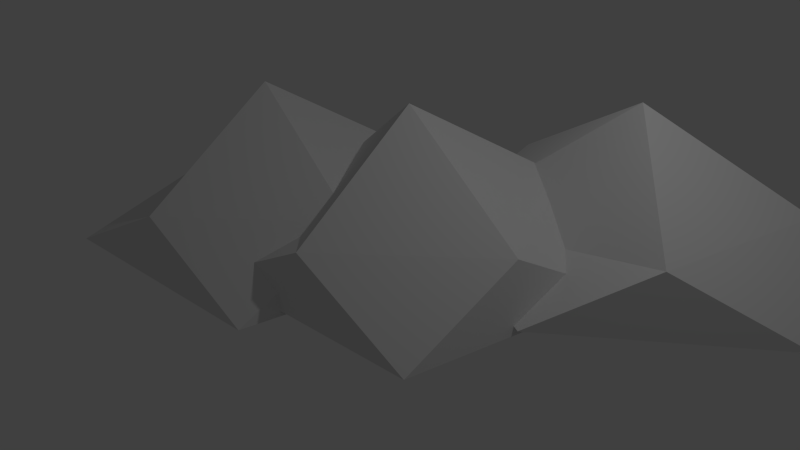 # Source: stones.blend  (saved by Blender 2.71.0; exported with 4.5.12 LTS)
import bpy
from mathutils import Matrix  # noqa: F401  (used for matrix-valued properties, if any)

bpy.ops.wm.read_factory_settings(use_empty=True)
scene = bpy.context.scene
scene.name = 'Scene'

# ---- collections
col_collection_1 = bpy.data.collections.new('Collection 1'); scene.collection.children.link(col_collection_1)

# ---- world
world_world = bpy.data.worlds.new('World'); scene.world = world_world
world_world.color = (0.05088, 0.05088, 0.05088)
world_world.use_sun_shadow = False
world_world.sun_shadow_jitter_overblur = 0.0
world_world.cycles.sampling_method = 'MANUAL'
world_world.cycles.sample_map_resolution = 256

# ---- cameras
cam_camera = bpy.data.cameras.new('Camera')
cam_camera.clip_end = 100.0
cam_camera.lens = 35.0
cam_camera.sensor_width = 32.0
cam_camera.sensor_height = 18.0
cam_camera.ortho_scale = 7.314
cam_camera.dof.focus_distance = 0.0
cam_camera.dof.aperture_fstop = 128.0

# ---- lights
light_lamp = bpy.data.lights.new('Lamp', 'POINT')
light_lamp.transmission_factor = 0.0
light_lamp.cutoff_distance = 30.0
light_lamp.energy = 100.0
light_lamp.shadow_buffer_clip_start = 1.001
light_lamp.shadow_soft_size = 0.1
light_lamp.shadow_maximum_resolution = 0.006
light_lamp.use_absolute_resolution = True
light_lamp.cycles.use_multiple_importance_sampling = False

# ---- meshes
me_sphere_002 = bpy.data.meshes.new('Sphere.002')
me_sphere_002.from_pydata([(-0.6151, -1.657, -0.2444), (-1.745, 0.695, -0.2444), (0.143, 2.496, -0.2444), (2.439, 1.257, -0.2444), (1.97, -1.309, -0.2444), (-0.678, 1.461, 0.5599), (1.208, 1.715, 0.5599), (2.032, -0.0004578, 0.5599), (0.655, -1.314, 0.5599), (0.4394, 0.2903, 1.56)], [], [(0, 4, 8), (2, 1, 5), (3, 2, 6), (4, 3, 7), (2, 5, 6), (3, 6, 7), (4, 7, 8), (9, 1, 8), (5, 1, 9), (6, 5, 9), (7, 6, 9), (8, 7, 9), (1, 0, 8)])
_uv = me_sphere_002.uv_layers.new(name='UVMap')
_uv.uv.foreach_set('vector', [1.0, 0.0, 1.0, 0.4665, 0.8508, 0.2333, 0.109, 0.0, 0.4592, 0.1596, 0.1848, 0.1168, 0.8508, 0.04269, 0.8508, 0.5092, 0.7011, 0.2753, 0.4592, 0.7939, 0.8633, 0.5506, 0.7382, 0.7984, 0.8508, 0.5092, 0.6563, 0.5506, 0.7011, 0.2753, 0.8508, 0.04269, 0.7011, 0.2753, 0.6563, 0.0, 0.4592, 0.7939, 0.7382, 0.7984, 0.5222, 0.9782, 0.0, 0.3963, 0.4592, 0.1596, 0.1848, 0.6665, 0.1848, 0.1168, 0.4592, 0.1596, 0.0, 0.3963, 0.7011, 0.2753, 0.6563, 0.5506, 0.4592, 0.2753, 0.6563, 0.0, 0.7011, 0.2753, 0.4592, 0.2753, 0.5222, 0.9782, 0.7382, 0.7984, 0.8633, 1.0, 0.4592, 0.1596, 0.4592, 0.6254, 0.1848, 0.6665])
me_sphere_002.use_remesh_preserve_volume = False
me_sphere_002.use_remesh_preserve_attributes = False
me_sphere_002.use_mirror_vertex_groups = False
me_sphere_002.update()
me_sphere = bpy.data.meshes.new('Sphere')
me_sphere.from_pydata([(2.603, 0.05319, -0.2444), (0.3102, 1.298, -0.2444), (0.7858, 3.863, -0.2444), (3.372, 4.204, -0.2444), (4.495, 1.849, -0.2444), (0.7261, 2.544, 0.5599), (2.106, 3.854, 0.5599), (3.779, 2.946, 0.5599), (3.432, 1.075, 0.5599), (2.318, 2.249, 1.56), (-2.538, -2.34, -0.2444), (-3.667, 0.01199, -0.2444), (-1.78, 1.813, -0.2444), (0.5164, 0.5742, -0.2444), (0.04787, -1.992, -0.2444), (-2.601, 0.7784, 0.5599), (-0.7146, 1.032, 0.5599), (0.1092, -0.6835, 0.5599), (-1.268, -1.997, 0.5599), (-1.483, -0.3928, 1.56)], [], [(0, 4, 8), (2, 1, 5), (3, 2, 6), (4, 3, 7), (2, 5, 6), (3, 6, 7), (4, 7, 8), (9, 1, 8), (5, 1, 9), (6, 5, 9), (7, 6, 9), (8, 7, 9), (1, 0, 8), (10, 14, 18), (12, 11, 15), (13, 12, 16), (14, 13, 17), (12, 15, 16), (13, 16, 17), (14, 17, 18), (19, 11, 18), (15, 11, 19), (16, 15, 19), (17, 16, 19), (18, 17, 19), (11, 10, 18)])
_uv = me_sphere.uv_layers.new(name='UVMap')
_uv.uv.foreach_set('vector', [1.0, 0.0, 1.0, 0.4665, 0.8508, 0.2333, 0.109, 0.0, 0.4592, 0.1596, 0.1848, 0.1168, 0.8508, 0.04269, 0.8508, 0.5092, 0.7011, 0.2753, 0.4592, 0.7939, 0.8633, 0.5506, 0.7382, 0.7984, 0.8508, 0.5092, 0.6563, 0.5506, 0.7011, 0.2753, 0.8508, 0.04269, 0.7011, 0.2753, 0.6563, 0.0, 0.4592, 0.7939, 0.7382, 0.7984, 0.5222, 0.9782, 0.0, 0.3963, 0.4592, 0.1596, 0.1848, 0.6665, 0.1848, 0.1168, 0.4592, 0.1596, 0.0, 0.3963, 0.7011, 0.2753, 0.6563, 0.5506, 0.4592, 0.2753, 0.6563, 0.0, 0.7011, 0.2753, 0.4592, 0.2753, 0.5222, 0.9782, 0.7382, 0.7984, 0.8633, 1.0, 0.4592, 0.1596, 0.4592, 0.6254, 0.1848, 0.6665, 1.0, 0.0, 1.0, 0.4665, 0.8508, 0.2333, 0.109, 0.0, 0.4592, 0.1596, 0.1848, 0.1168, 0.8508, 0.04269, 0.8508, 0.5092, 0.7011, 0.2753, 0.4592, 0.7939, 0.8633, 0.5506, 0.7382, 0.7984, 0.8508, 0.5092, 0.6563, 0.5506, 0.7011, 0.2753, 0.8508, 0.04269, 0.7011, 0.2753, 0.6563, 0.0, 0.4592, 0.7939, 0.7382, 0.7984, 0.5222, 0.9782, 0.0, 0.3963, 0.4592, 0.1596, 0.1848, 0.6665, 0.1848, 0.1168, 0.4592, 0.1596, 0.0, 0.3963, 0.7011, 0.2753, 0.6563, 0.5506, 0.4592, 0.2753, 0.6563, 0.0, 0.7011, 0.2753, 0.4592, 0.2753, 0.5222, 0.9782, 0.7382, 0.7984, 0.8633, 1.0, 0.4592, 0.1596, 0.4592, 0.6254, 0.1848, 0.6665])
me_sphere.use_remesh_preserve_volume = False
me_sphere.use_remesh_preserve_attributes = False
me_sphere.use_mirror_vertex_groups = False
me_sphere.update()

# ---- objects
ob_sphere_001 = bpy.data.objects.new('Sphere.001', me_sphere_002)
ob_sphere = bpy.data.objects.new('Sphere', me_sphere)
ob_lamp = bpy.data.objects.new('Lamp', light_lamp)
ob_camera = bpy.data.objects.new('Camera', cam_camera)

# ---- transforms, parenting, visibility, modifiers, constraints
ob_sphere_001.location = (0.0, 0.0, 0.0)
ob_sphere_001.lineart.crease_threshold = 0.0
_m = ob_sphere_001.modifiers.new('Displace', 'DISPLACE')
ob_sphere.location = (0.0, 0.0, 0.0)
ob_sphere.lineart.crease_threshold = 0.0
_m = ob_sphere.modifiers.new('Displace', 'DISPLACE')
ob_lamp.location = (4.076, 1.005, 5.904)
ob_lamp.rotation_euler = (0.6503, 0.05522, 1.866)
ob_lamp.lock_rotations_4d = False
ob_lamp.empty_display_type = 'ARROWS'
ob_lamp.color = (0.0, 0.0, 0.0, 0.0)
ob_lamp.lineart.crease_threshold = 0.0
ob_camera.location = (7.481, -6.508, 5.344)
ob_camera.rotation_euler = (1.109, 0.01082, 0.8149)
ob_camera.lock_rotations_4d = False
ob_camera.empty_display_type = 'ARROWS'
ob_camera.color = (0.0, 0.0, 0.0, 0.0)
ob_camera.display_type = 'WIRE'
ob_camera.lineart.crease_threshold = 0.0

# ---- collection membership
col_collection_1.objects.link(ob_sphere_001)
col_collection_1.objects.link(ob_sphere)
col_collection_1.objects.link(ob_lamp)
col_collection_1.objects.link(ob_camera)

# ---- scene / render settings (as saved in the file)
scene.camera = ob_camera
scene.frame_start = 1; scene.frame_end = 250; scene.frame_set(1)
scene.render.engine = 'BLENDER_EEVEE_NEXT'
scene.render.resolution_percentage = 50
scene.render.dither_intensity = 0.0
scene.cycles.use_denoising = False
scene.cycles.samples = 10
scene.cycles.sampling_pattern = 'TABULATED_SOBOL'
scene.cycles.light_sampling_threshold = 0.0
scene.cycles.use_adaptive_sampling = False
scene.cycles.use_light_tree = False
scene.cycles.blur_glossy = 0.0
scene.cycles.volume_bounces = 1
scene.cycles.pixel_filter_type = 'GAUSSIAN'
scene.cycles.sample_clamp_indirect = 0.0
scene.view_settings.view_transform = 'Standard'
bpy.context.view_layer.update()
